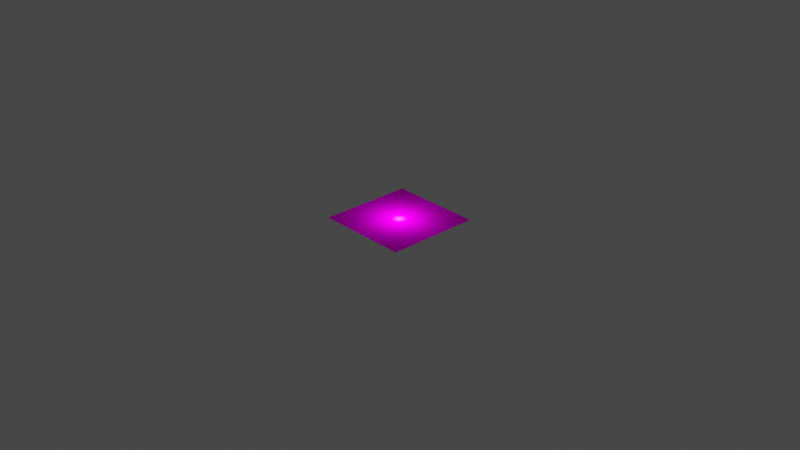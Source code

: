 # Source: Stained_Floor_1.blend  (saved by Blender 3.6.11; exported with 4.5.12 LTS)
import bpy
from mathutils import Matrix  # noqa: F401  (used for matrix-valued properties, if any)

bpy.ops.wm.read_factory_settings(use_empty=True)
scene = bpy.context.scene
scene.name = 'Scene'

# ---- collections
col_collection = bpy.data.collections.new('Collection'); scene.collection.children.link(col_collection)

# ---- images (referenced by path relative to the original .blend; pixels are not part of the script)
import os
ASSET_DIR = os.environ.get("B2B_ASSET_DIR", "")  # directory of the original .blend (textures are referenced by path, not embedded)
HERE = os.path.dirname(os.path.abspath(__file__))  # packed textures are extracted next to this script under _unpacked/

def load_image(name, relpath, width, height, colorspace="sRGB"):
    """Load a texture the original file referenced (path relative to the .blend, or extracted next to this script)."""
    p = next((c for c in (os.path.join(HERE, relpath), os.path.join(ASSET_DIR, relpath)) if relpath and os.path.exists(c)), "")
    if p:
        img = bpy.data.images.load(p, check_existing=True)
        img.name = name
    else:  # same state as the original file: an image datablock whose file is absent (Cycles renders it pink)
        img = bpy.data.images.new(name, width, height)
        img.source = "FILE"
        img.filepath = "//" + (relpath or name)
    img.colorspace_settings.name = colorspace
    return img
img_floor_1_psd = load_image('floor 1.psd', 'floor 1.psd', 1024, 1024, 'sRGB')

# ---- materials (node trees are filled in below, after node groups)
mat_floor_1 = bpy.data.materials.new('floor 1')
mat_floor_1.surface_render_method = 'BLENDED'
mat_floor_1.blend_method = 'BLEND'

# ---- material node trees
mat_floor_1.use_nodes = True; mat_floor_1.node_tree.nodes.clear()
_N = mat_floor_1.node_tree.nodes; _L = mat_floor_1.node_tree.links
n0 = _N.new('ShaderNodeOutputMaterial'); n0.name = 'Material Output'; n0.location = (300, 300)
n1 = _N.new('ShaderNodeBsdfTranslucent'); n1.name = 'Translucent BSDF'; n1.location = (0, 300)
n2 = _N.new('ShaderNodeTexImage'); n2.name = 'Image Texture'; n2.location = (-290, 280)
n2.image = img_floor_1_psd
_L.new(n1.outputs[0], n0.inputs[0])
_L.new(n2.outputs[0], n1.inputs[0])
n0.is_active_output = True

# ---- world
world_world = bpy.data.worlds.new('World'); scene.world = world_world
world_world.use_nodes = True; world_world.node_tree.nodes.clear()
_N = world_world.node_tree.nodes; _L = world_world.node_tree.links
n0 = _N.new('ShaderNodeOutputWorld'); n0.name = 'World Output'; n0.location = (300, 300)
n1 = _N.new('ShaderNodeBackground'); n1.name = 'Background'; n1.location = (10, 300)
n1.inputs[0].default_value = (0.05088, 0.05088, 0.05088, 1.0)
_L.new(n1.outputs[0], n0.inputs[0])
n0.is_active_output = True
world_world.color = (0.05088, 0.05088, 0.05088)
world_world.use_sun_shadow = False
world_world.sun_shadow_jitter_overblur = 0.0

# ---- cameras
cam_camera = bpy.data.cameras.new('Camera')
cam_camera.clip_end = 100.0
cam_camera.ortho_scale = 7.314

# ---- lights
light_light = bpy.data.lights.new('Light', 'POINT')
light_light.transmission_factor = 0.0
light_light.energy = 1000.0
light_light.shadow_soft_size = 0.1
light_light.shadow_maximum_resolution = 0.006
light_light.use_absolute_resolution = True
light_point = bpy.data.lights.new('Point', 'POINT')
light_point.transmission_factor = 0.0
light_point.shadow_maximum_resolution = 0.006
light_point.use_absolute_resolution = True

# ---- meshes
me_floor_1 = bpy.data.meshes.new('floor 1')
me_floor_1.from_pydata([(-0.5165, -0.5, 0.0), (0.5165, -0.5, 0.0), (-0.5165, 0.5, 0.0), (0.5165, 0.5, 0.0)], [], [(0, 1, 3, 2)])
_uv = me_floor_1.uv_layers.new(name='UVMap')
_uv.uv.foreach_set('vector', [0.0, 0.0, 1.0, 0.0, 1.0, 1.0, 0.0, 1.0])
me_floor_1.materials.append(mat_floor_1)
me_floor_1.update()

# ---- objects
ob_light = bpy.data.objects.new('Light', light_light)
ob_camera = bpy.data.objects.new('Camera', cam_camera)
ob_floor_1 = bpy.data.objects.new('floor 1', me_floor_1)
ob_point = bpy.data.objects.new('Point', light_point)

# ---- transforms, parenting, visibility, modifiers, constraints
ob_light.location = (4.076, 1.005, 5.904)
ob_light.rotation_euler = (0.6503, 0.05522, 1.866)
ob_light.lock_rotations_4d = False
ob_light.empty_display_type = 'ARROWS'
ob_light.color = (0.0, 0.0, 0.0, 0.0)
ob_light.lineart.crease_threshold = 0.0
ob_camera.location = (7.359, -6.926, 4.958)
ob_camera.rotation_euler = (1.109, 0.0, 0.8149)
ob_camera.lock_rotations_4d = False
ob_camera.empty_display_type = 'ARROWS'
ob_camera.color = (0.0, 0.0, 0.0, 0.0)
ob_camera.display_type = 'WIRE'
ob_camera.lineart.crease_threshold = 0.0
ob_floor_1.location = (0.0, 0.0, 0.0)
ob_floor_1.rotation_euler = (0.01668, 4.42e-08, 1.571)
ob_point.location = (0.0, 0.0, -0.06678)

# ---- collection membership
col_collection.objects.link(ob_light)
col_collection.objects.link(ob_camera)
col_collection.objects.link(ob_floor_1)
col_collection.objects.link(ob_point)

# ---- scene / render settings (as saved in the file)
scene.camera = ob_camera
scene.frame_start = 1; scene.frame_end = 250; scene.frame_set(1)
scene.render.engine = 'BLENDER_EEVEE_NEXT'
scene.cycles.sampling_pattern = 'TABULATED_SOBOL'
scene.view_settings.view_transform = 'Filmic'
bpy.context.view_layer.update()
